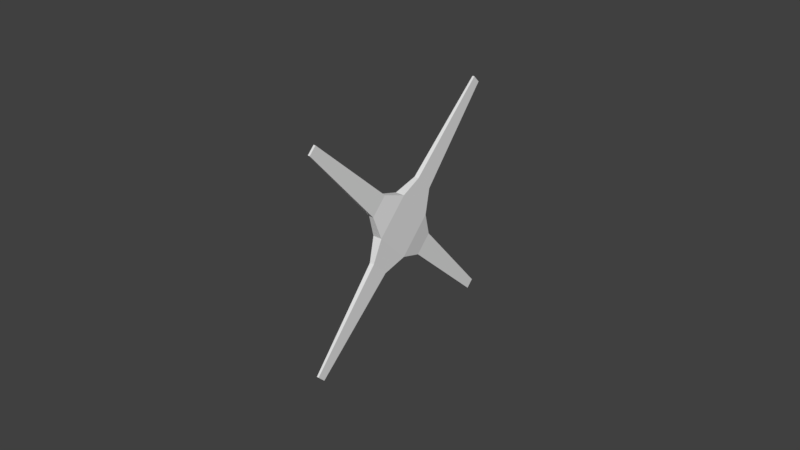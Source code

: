 # Source: HelicopterBladeRear.blend  (saved by Blender 2.78.0; exported with 4.5.12 LTS)
import bpy
from mathutils import Matrix  # noqa: F401  (used for matrix-valued properties, if any)

bpy.ops.wm.read_factory_settings(use_empty=True)
scene = bpy.context.scene
scene.name = 'Scene'

# ---- collections
col_collection_1 = bpy.data.collections.new('Collection 1'); scene.collection.children.link(col_collection_1)

# ---- materials (node trees are filled in below, after node groups)
mat_material = bpy.data.materials.new('Material')
mat_material.alpha_threshold = 0.0
mat_material.use_transparent_shadow = False
mat_material.roughness = 0.5
mat_material.line_color = (0.0, 0.0, 0.0, 1.0)

# ---- material node trees

# ---- world
world_world = bpy.data.worlds.new('World'); scene.world = world_world
world_world.color = (0.05088, 0.05088, 0.05088)
world_world.use_sun_shadow = False
world_world.sun_shadow_jitter_overblur = 0.0
world_world.cycles.sampling_method = 'MANUAL'

# ---- meshes
me_cube = bpy.data.meshes.new('Cube')
me_cube.from_pydata([(1.0, 1.0, -1.0), (1.0, -1.0, -1.0), (-1.0, -1.0, -1.0), (-1.0, 1.0, -1.0), (1.0, 1.0, 1.0), (1.0, -1.0, 1.0), (-1.0, -1.0, 1.0), (-1.0, 1.0, 1.0), (1.0, 1.0, -1.0), (1.0, -1.0, -1.0), (-1.0, 1.0, -1.0), (1.0, 1.0, 1.0), (-1.0, -1.0, -1.0), (1.0, -1.0, 1.0), (-1.0, -1.0, 1.0), (-1.0, 1.0, 1.0), (1.0, 1.0, -1.0), (-1.0, 1.0, -1.0), (1.0, 1.0, 1.0), (-1.0, 1.0, 1.0), (0.505, 2.0, -0.505), (-0.505, 2.0, -0.505), (0.505, 2.0, 0.505), (-0.505, 2.0, 0.505), (0.505, 0.505, -2.0), (0.505, -0.505, -2.0), (-0.505, 0.505, -2.0), (-0.505, -0.505, -2.0), (0.505, -2.0, -0.505), (-0.505, -2.0, -0.505), (0.505, -2.0, 0.505), (-0.505, -2.0, 0.505), (0.505, 0.505, 2.0), (0.505, -0.505, 2.0), (-0.505, 0.505, 2.0), (-0.505, -0.505, 2.0), (0.505, -2.0, -0.505), (-0.505, -2.0, -0.505), (0.505, -2.0, 0.505), (-0.505, -2.0, 0.505), (0.2221, -7.0, -0.2222), (-0.2222, -7.0, -0.2222), (0.2221, -7.0, 0.2222), (-0.2222, -7.0, 0.2222), (0.2222, 0.2222, 7.0), (0.2222, -0.2222, 7.0), (-0.2222, 0.2222, 7.0), (-0.2222, -0.2222, 7.0), (0.2222, 0.2222, -7.0), (0.2222, -0.2222, -7.0), (-0.2222, 0.2222, -7.0), (-0.2222, -0.2222, -7.0), (0.2222, 7.0, -0.2222), (-0.2222, 7.0, -0.2222), (0.2222, 7.0, 0.2222), (-0.2222, 7.0, 0.2222)], [], [(1, 5, 13, 9), (6, 2, 12, 14), (0, 4, 5, 1), (5, 4, 11, 13), (2, 6, 7, 3), (2, 3, 10, 12), (8, 9, 25, 24), (15, 14, 35, 34), (9, 13, 30, 28), (11, 8, 16, 18), (4, 0, 8, 11), (7, 6, 14, 15), (0, 1, 9, 8), (3, 7, 15, 10), (17, 19, 23, 21), (15, 11, 18, 19), (10, 15, 19, 17), (8, 10, 17, 16), (21, 23, 55, 53), (16, 17, 21, 20), (19, 18, 22, 23), (18, 16, 20, 22), (27, 26, 50, 51), (12, 10, 26, 27), (9, 12, 27, 25), (10, 8, 24, 26), (28, 30, 38, 36), (12, 9, 28, 29), (13, 14, 31, 30), (14, 12, 29, 31), (35, 33, 45, 47), (11, 15, 34, 32), (14, 13, 33, 35), (13, 11, 32, 33), (38, 39, 43, 42), (31, 29, 37, 39), (29, 28, 36, 37), (30, 31, 39, 38), (40, 42, 43, 41), (36, 38, 42, 40), (39, 37, 41, 43), (37, 36, 40, 41), (44, 46, 47, 45), (33, 32, 44, 45), (34, 35, 47, 46), (32, 34, 46, 44), (48, 49, 51, 50), (26, 24, 48, 50), (25, 27, 51, 49), (24, 25, 49, 48), (54, 52, 53, 55), (20, 21, 53, 52), (23, 22, 54, 55), (22, 20, 52, 54)])
me_cube.materials.append(mat_material)
me_cube.use_remesh_preserve_volume = False
me_cube.use_remesh_preserve_attributes = False
me_cube.use_mirror_vertex_groups = False
me_cube.update()

# ---- objects
ob_cube = bpy.data.objects.new('Cube', me_cube)

# ---- transforms, parenting, visibility, modifiers, constraints
ob_cube.location = (0.0, 0.0, 0.0)
ob_cube.rotation_euler = (-0.7854, -1.57e-16, 6.504e-17)
ob_cube.scale = (0.2098, 1.0, 1.0)
ob_cube.lock_rotations_4d = False
ob_cube.empty_display_type = 'ARROWS'
ob_cube.lineart.crease_threshold = 0.0
_m = ob_cube.modifiers.new('Mirror', 'MIRROR')
_m.use_axis = (False, False, False)

# ---- collection membership
col_collection_1.objects.link(ob_cube)

# ---- scene / render settings (as saved in the file)
scene.frame_start = 1; scene.frame_end = 250; scene.frame_set(96)
scene.render.engine = 'BLENDER_EEVEE_NEXT'
scene.render.resolution_percentage = 50
scene.render.dither_intensity = 0.0
scene.cycles.use_denoising = False
scene.cycles.samples = 128
scene.cycles.sampling_pattern = 'TABULATED_SOBOL'
scene.cycles.light_sampling_threshold = 0.0
scene.cycles.use_adaptive_sampling = False
scene.cycles.use_light_tree = False
scene.cycles.blur_glossy = 0.0
scene.cycles.sample_clamp_indirect = 0.0
scene.view_settings.view_transform = 'Standard'
bpy.context.view_layer.update()

# ---- added for rendering (the .blend has no active camera and no usable light): camera, sun
cam_auto = bpy.data.cameras.new('AutoCamera')
cam_auto.lens = 50.0
cam_auto.sensor_width = 36.0
cam_auto.clip_end = 1000.0
ob_auto_camera = bpy.data.objects.new('AutoCamera', cam_auto)
scene.collection.objects.link(ob_auto_camera)
ob_auto_camera.location = (25.9092, -31.091, 20.7274)
ob_auto_camera.rotation_euler = (1.09748, -7.21219e-08, 0.694738)
scene.camera = ob_auto_camera
light_auto_sun = bpy.data.lights.new('AutoSun', 'SUN')
light_auto_sun.energy = 3.0
light_auto_sun.angle = 0.0523599
ob_auto_sun = bpy.data.objects.new('AutoSun', light_auto_sun)
scene.collection.objects.link(ob_auto_sun)
ob_auto_sun.rotation_euler = (0.872665, 0.174533, 0.523599)
bpy.context.view_layer.update()
